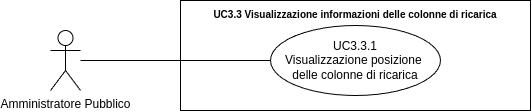

The diagram above was exported from draw.io. Its source (the exported page's mxGraphModel, read from the mxfile embedded in the PNG):
<mxGraphModel dx="21434" dy="754" grid="1" gridSize="10" guides="1" tooltips="1" connect="1" arrows="1" fold="1" page="1" pageScale="1" pageWidth="20000" pageHeight="20000" math="0" shadow="0">
  <root>
    <mxCell id="0" />
    <mxCell id="1" parent="0" />
    <mxCell id="2" value="Amministratore Pubblico" style="shape=umlActor;verticalLabelPosition=bottom;verticalAlign=top;html=1;outlineConnect=0;" vertex="1" parent="1">
      <mxGeometry x="-15090" y="110" width="30" height="60" as="geometry" />
    </mxCell>
    <mxCell id="3" value="&lt;b style=&quot;border-color: var(--border-color);&quot;&gt;&lt;font style=&quot;font-size: 10px;&quot;&gt;UC3.3 Visualizzazione informazioni delle colonne di ricarica&lt;/font&gt;&lt;/b&gt;" style="shape=rect;html=1;verticalAlign=top;fontStyle=1;whiteSpace=wrap;align=center;" vertex="1" parent="1">
      <mxGeometry x="-14960" y="80" width="350" height="110" as="geometry" />
    </mxCell>
    <mxCell id="4" value="UC3.3.1&lt;br&gt;Visualizzazione posizione&amp;nbsp; delle colonne di ricarica" style="ellipse;whiteSpace=wrap;html=1;" vertex="1" parent="1">
      <mxGeometry x="-14870" y="105" width="170" height="70" as="geometry" />
    </mxCell>
    <mxCell id="5" value="" style="edgeStyle=none;html=1;endArrow=none;verticalAlign=bottom;rounded=0;" edge="1" source="2" target="4" parent="1">
      <mxGeometry width="160" relative="1" as="geometry">
        <mxPoint x="-15010" y="185" as="sourcePoint" />
        <mxPoint x="-14850" y="185" as="targetPoint" />
      </mxGeometry>
    </mxCell>
  </root>
</mxGraphModel>